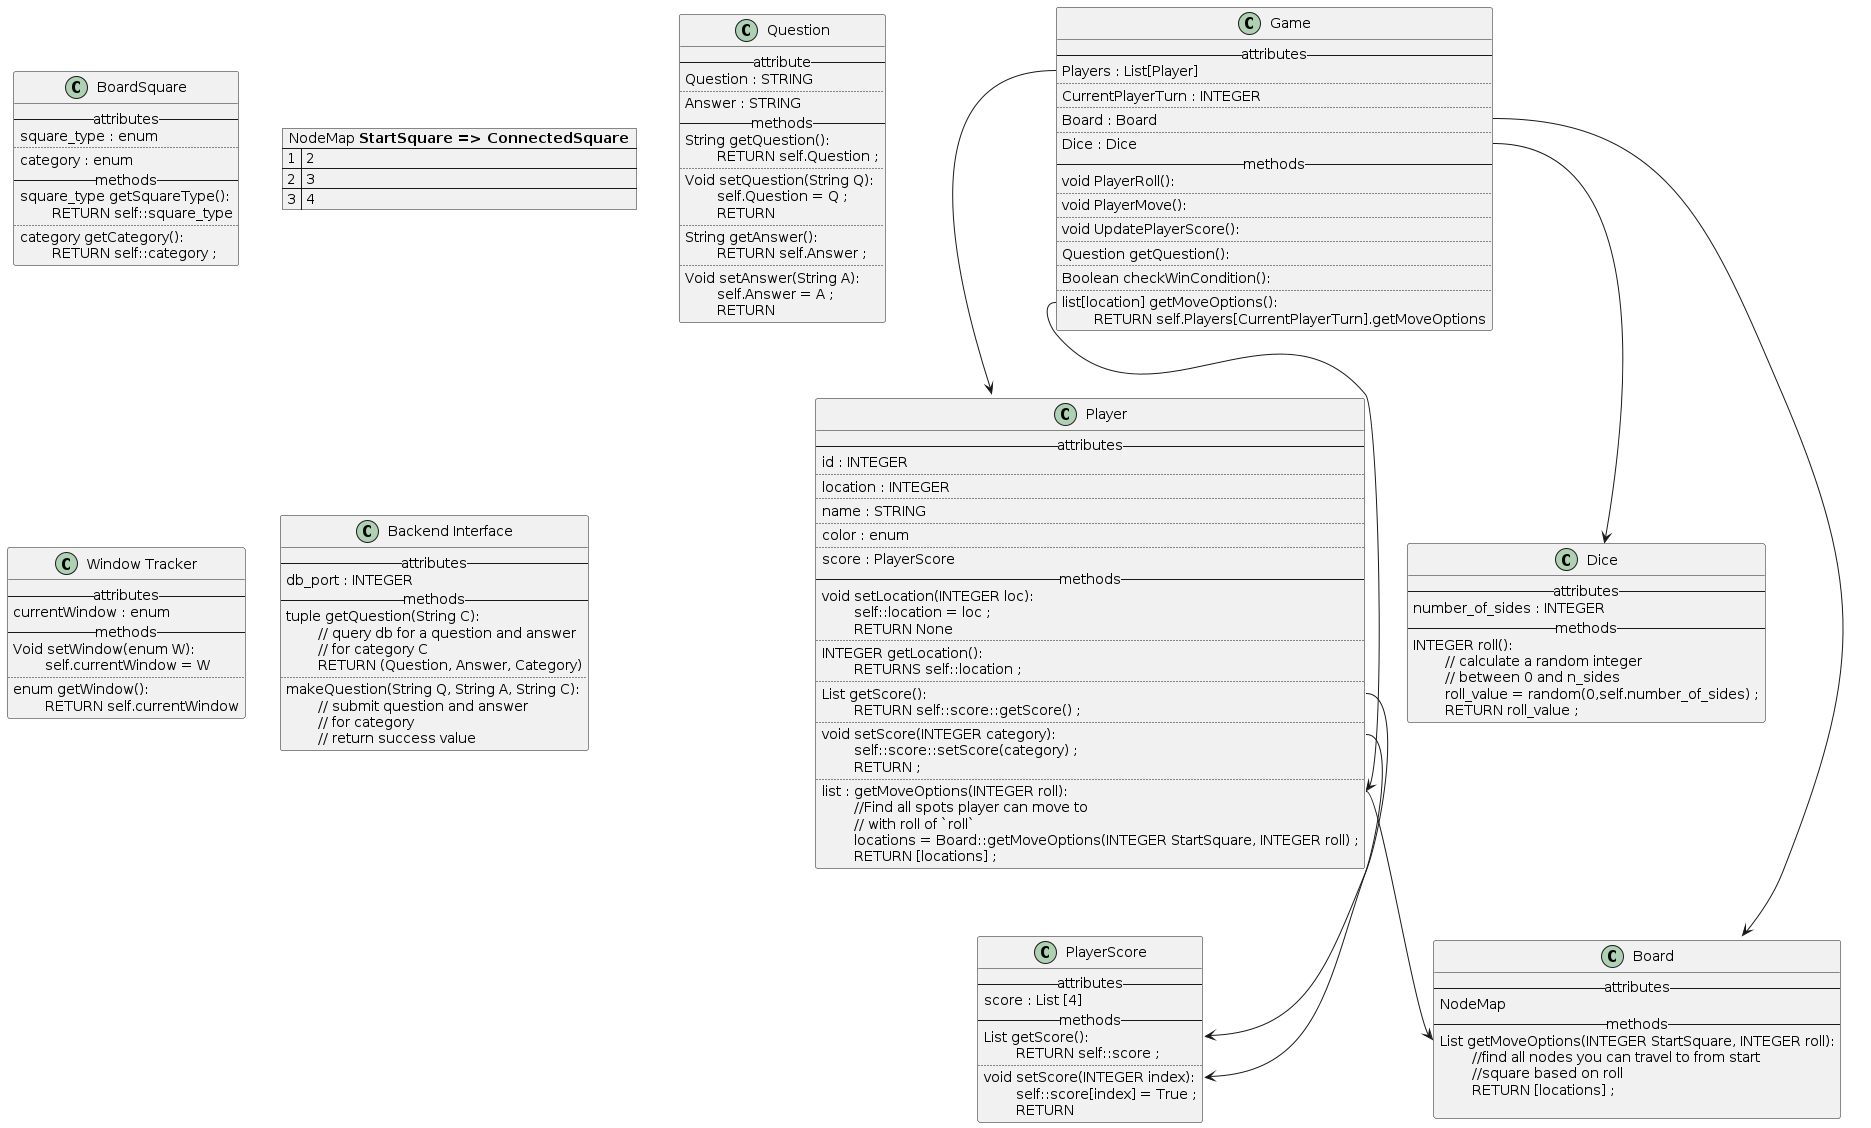

The diagram above was rendered by PlantUML. Its source (embedded in the PNG):
@startuml
' Class definitions and pseudocode
class Player {
  --attributes--
  id : INTEGER
  ..
  location : INTEGER
  ..
  name : STRING
  ..
  color : enum
  ..
  score : PlayerScore
  --methods--
  void setLocation(INTEGER loc):
  \tself::location = loc ;
  \tRETURN None
  ..
  INTEGER getLocation():
  \tRETURNS self::location ;
  ..
  List getScore():
  \tRETURN self::score::getScore() ;
  ..
  void setScore(INTEGER category):
  \tself::score::setScore(category) ;
  \tRETURN ;
  ..
  list : getMoveOptions(INTEGER roll):
  \t//Find all spots player can move to
  \t// with roll of `roll`
  \tlocations = Board::getMoveOptions(INTEGER StartSquare, INTEGER roll) ;
  \tRETURN [locations] ;
}

class PlayerScore{
  --attributes--
  score : List [4]
  --methods--
  List getScore():
  \tRETURN self::score ;
  ..
  void setScore(INTEGER index):
  \tself::score[index] = True ;
  \tRETURN
}

class Dice{
  --attributes--
  number_of_sides : INTEGER
  --methods--
  INTEGER roll():
  \t// calculate a random integer
  \t// between 0 and n_sides
  \troll_value = random(0,self.number_of_sides) ;
  \tRETURN roll_value ;
}

class BoardSquare{
  --attributes--
  square_type : enum
  ..
  category : enum
  --methods--
  square_type getSquareType():
  \tRETURN self::square_type
  ..
  category getCategory():
  \tRETURN self::category ;
}

map "NodeMap **StartSquare => ConnectedSquare**" as NodeMap {
1 => 2
2 => 3
3 => 4
}

Class Game{
  --attributes--
  Players : List[Player]
  ..
  CurrentPlayerTurn : INTEGER
  ..
  Board : Board
  ..
  Dice : Dice
  --methods--
  void PlayerRoll():
  ..
  void PlayerMove():
  ..
  void UpdatePlayerScore():
  ..
  Question getQuestion():
  ..
  Boolean checkWinCondition():
  ..
  list[location] getMoveOptions():
  \tRETURN self.Players[CurrentPlayerTurn].getMoveOptions
}

Class Board{
  --attributes--
  NodeMap
  --methods--
  List getMoveOptions(INTEGER StartSquare, INTEGER roll):
  \t//find all nodes you can travel to from start
  \t//square based on roll
  \tRETURN [locations] ;

}

Class Question{
  --attribute--
  Question : STRING
  ..
  Answer : STRING
  --methods--
  String getQuestion():
  \tRETURN self.Question ;
  ..
  Void setQuestion(String Q):
  \tself.Question = Q ;
  \tRETURN
  ..
  String getAnswer():
  \tRETURN self.Answer ;
  ..
  Void setAnswer(String A):
  \tself.Answer = A ;
  \tRETURN
}

Class "Window Tracker"{
  --attributes--
  currentWindow : enum
  --methods--
  Void setWindow(enum W):
  \tself.currentWindow = W
  ..
  enum getWindow():
  \tRETURN self.currentWindow
}

Class "Backend Interface"{
    --attributes--
    db_port : INTEGER
    --methods--
    tuple getQuestion(String C):
    \t// query db for a question and answer
    \t// for category C
    \tRETURN (Question, Answer, Category)
    ..
    makeQuestion(String Q, String A, String C):
    \t// submit question and answer
    \t// for category
    \t// return success value
}

' attribute connections
'Player::location <-- Player::getLocation
'Player::location <-- Player::setLocation
Player::getScore --> PlayerScore::getScore
Player::setScore --> PlayerScore::setScore
Player::getMoveOptions --> Board::getMoveOptions
Game::Players --> Player
Game::Board --> Board
Game::Dice --> Dice
Game::getMoveOptions --> Player::getMoveOptions

/'

Class "GUI Interface"{

}

    When Given <some precondition>

And <additional preconditions> Optional

When <an action/trigger occurs>

Then <some post condition>

And <additional post conditions> Optional
'/
@enduml